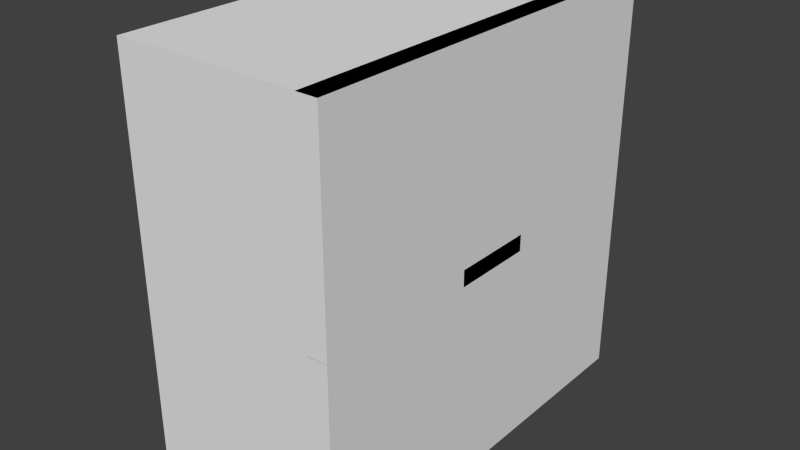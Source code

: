 # Source: cardslot.blend  (saved by Blender 2.69.0; exported with 4.5.12 LTS)
import bpy
from mathutils import Matrix  # noqa: F401  (used for matrix-valued properties, if any)

bpy.ops.wm.read_factory_settings(use_empty=True)
scene = bpy.context.scene
scene.name = 'Scene'

# ---- collections
col_collection_1 = bpy.data.collections.new('Collection 1'); scene.collection.children.link(col_collection_1)

# ---- world
world_world = bpy.data.worlds.new('World'); scene.world = world_world
world_world.color = (0.05088, 0.05088, 0.05088)
world_world.use_sun_shadow = False
world_world.sun_shadow_jitter_overblur = 0.0
world_world.cycles.sampling_method = 'MANUAL'
world_world.cycles.sample_map_resolution = 256

# ---- meshes
me_plane_002 = bpy.data.meshes.new('Plane.002')
me_plane_002.from_pydata([(1.0, -1.0, 0.0), (-1.0, -1.0, 0.0), (1.0, 1.0, 0.0), (-1.0, 1.0, 0.0)], [], [(1, 0, 2, 3)])
me_plane_002.use_remesh_preserve_volume = False
me_plane_002.use_remesh_preserve_attributes = False
me_plane_002.use_mirror_vertex_groups = False
me_plane_002.update()
me_cardslot = bpy.data.meshes.new('Cardslot')
me_cardslot.from_pydata([(2.0, 1.0, 5.0), (2.0, 1.0, -5.0), (2.0, 5.0, -5.0), (2.0, 5.0, 5.0), (-2.0, 1.0, -0.2), (-2.0, -1.0, -0.2), (-2.0, -1.0, 0.2), (-2.0, 1.0, 0.2), (2.0, 1.0, 0.2), (2.0, 1.0, -0.2), (2.0, -1.0, -0.2), (2.0, -1.0, 0.2), (2.0, -1.0, 5.0), (2.0, -1.0, 0.2), (2.0, 1.0, 0.2), (2.0, 1.0, 5.0), (2.0, -5.0, 5.0), (2.0, -5.0, -5.0), (2.0, -1.0, -5.0), (2.0, -1.0, 5.0), (2.0, -1.0, -0.2), (2.0, -1.0, -5.0), (2.0, 1.0, -5.0), (2.0, 1.0, -0.2), (1.5, 1.0, 5.0), (1.5, 1.0, -5.0), (1.5, 5.0, -5.0), (1.5, 5.0, 5.0), (-1.711, 0.7113, 0.08867), (-1.711, -0.7113, 0.08867), (-1.711, -0.7113, -0.08867), (-1.711, 0.7113, -0.08867), (1.5, -1.0, 5.0), (1.5, -1.0, 0.2), (1.5, 1.0, 0.2), (1.5, 1.0, 5.0), (1.5, -5.0, 5.0), (1.5, -5.0, -5.0), (1.5, -1.0, -5.0), (1.5, -1.0, 5.0), (1.5, -1.0, -0.2), (1.5, -1.0, -5.0), (1.5, 1.0, -5.0), (1.5, 1.0, -0.2)], [], [(0, 1, 2), (2, 3, 0), (4, 5, 6), (6, 7, 4), (7, 8, 9), (9, 4, 7), (5, 10, 11), (11, 6, 5), (5, 4, 9), (9, 10, 5), (11, 8, 7), (7, 6, 11), (12, 13, 14), (14, 15, 12), (16, 17, 18), (18, 19, 16), (20, 21, 22), (22, 23, 20), (26, 25, 24), (24, 27, 26), (30, 29, 28), (28, 31, 30), (34, 33, 32), (32, 35, 34), (38, 37, 36), (36, 39, 38), (42, 41, 40), (40, 43, 42), (21, 20, 40, 41), (22, 21, 41, 42), (3, 2, 26, 27), (13, 12, 32, 33), (19, 18, 38, 39), (12, 15, 35, 32), (14, 13, 33, 34), (17, 16, 36, 37), (15, 14, 34, 35), (0, 3, 27, 24), (2, 1, 25, 26), (16, 19, 39, 36), (20, 23, 43, 40), (23, 22, 42, 43), (1, 0, 24, 25), (18, 17, 37, 38)])
me_cardslot.use_remesh_preserve_volume = False
me_cardslot.use_remesh_preserve_attributes = False
me_cardslot.use_mirror_vertex_groups = False
me_cardslot.update()
me_plane_003 = bpy.data.meshes.new('Plane.003')
me_plane_003.from_pydata([(1.0, -1.0, 0.0), (-1.0, -1.0, 0.0), (1.0, 1.0, 0.0), (-1.0, 1.0, 0.0)], [], [(1, 0, 2, 3)])
me_plane_003.use_remesh_preserve_volume = False
me_plane_003.use_remesh_preserve_attributes = False
me_plane_003.use_mirror_vertex_groups = False
me_plane_003.update()
me_plane_004 = bpy.data.meshes.new('Plane.004')
me_plane_004.from_pydata([(1.0, -1.0, 0.0), (-1.0, -1.0, 0.0), (1.0, 1.0, 0.0), (-1.0, 1.0, 0.0)], [], [(1, 0, 2, 3)])
me_plane_004.use_remesh_preserve_volume = False
me_plane_004.use_remesh_preserve_attributes = False
me_plane_004.use_mirror_vertex_groups = False
me_plane_004.update()
me_plane_005 = bpy.data.meshes.new('Plane.005')
me_plane_005.from_pydata([(1.0, -1.0, 0.0), (-1.0, -1.0, 0.0), (1.0, 1.0, 0.0), (-1.0, 1.0, 0.0)], [], [(1, 0, 2, 3)])
me_plane_005.use_remesh_preserve_volume = False
me_plane_005.use_remesh_preserve_attributes = False
me_plane_005.use_mirror_vertex_groups = False
me_plane_005.update()
me_plane_006 = bpy.data.meshes.new('Plane.006')
me_plane_006.from_pydata([(1.0, -1.0, 0.0), (-1.0, -1.0, 0.0), (1.0, 1.0, 0.0), (-1.0, 1.0, 0.0)], [], [(1, 0, 2, 3)])
me_plane_006.use_remesh_preserve_volume = False
me_plane_006.use_remesh_preserve_attributes = False
me_plane_006.use_mirror_vertex_groups = False
me_plane_006.update()

# ---- objects
ob_plane = bpy.data.objects.new('Plane', me_plane_002)
ob_cardslot = bpy.data.objects.new('Cardslot', me_cardslot)
ob_plane_001 = bpy.data.objects.new('Plane.001', me_plane_003)
ob_plane_002 = bpy.data.objects.new('Plane.002', me_plane_004)
ob_plane_003 = bpy.data.objects.new('Plane.003', me_plane_005)
ob_plane_004 = bpy.data.objects.new('Plane.004', me_plane_006)

# ---- transforms, parenting, visibility, modifiers, constraints
ob_plane.location = (-3.0, 0.0, 0.0)
ob_plane.rotation_euler = (0.0, 1.571, 0.0)
ob_plane.scale = (5.0, 5.0, 1.0)
ob_plane.lineart.crease_threshold = 0.0
ob_cardslot.location = (0.0, 0.0, 0.0)
ob_cardslot.lineart.crease_threshold = 0.0
ob_plane_001.location = (-0.5, 0.0, 5.0)
ob_plane_001.scale = (2.5, 5.0, 1.0)
ob_plane_001.lineart.crease_threshold = 0.0
ob_plane_002.location = (-0.5, 0.0, -5.0)
ob_plane_002.scale = (2.5, 5.0, 1.0)
ob_plane_002.lineart.crease_threshold = 0.0
ob_plane_003.location = (-0.5, -5.0, 0.0)
ob_plane_003.rotation_euler = (1.571, 0.0, 0.0)
ob_plane_003.scale = (2.5, 5.0, 1.0)
ob_plane_003.lineart.crease_threshold = 0.0
ob_plane_004.location = (-0.5, 5.0, 0.0)
ob_plane_004.rotation_euler = (1.571, 0.0, 0.0)
ob_plane_004.scale = (2.5, 5.0, 1.0)
ob_plane_004.lineart.crease_threshold = 0.0

# ---- collection membership
col_collection_1.objects.link(ob_plane)
col_collection_1.objects.link(ob_cardslot)
col_collection_1.objects.link(ob_plane_001)
col_collection_1.objects.link(ob_plane_002)
col_collection_1.objects.link(ob_plane_003)
col_collection_1.objects.link(ob_plane_004)

# ---- scene / render settings (as saved in the file)
scene.frame_start = 1; scene.frame_end = 250; scene.frame_set(1)
scene.render.engine = 'BLENDER_EEVEE_NEXT'
scene.render.image_settings.compression = 90
scene.render.resolution_percentage = 50
scene.render.dither_intensity = 0.0
scene.cycles.use_denoising = False
scene.cycles.samples = 10
scene.cycles.sampling_pattern = 'TABULATED_SOBOL'
scene.cycles.light_sampling_threshold = 0.0
scene.cycles.use_adaptive_sampling = False
scene.cycles.use_light_tree = False
scene.cycles.blur_glossy = 0.0
scene.cycles.volume_bounces = 1
scene.cycles.pixel_filter_type = 'GAUSSIAN'
scene.cycles.sample_clamp_indirect = 0.0
scene.view_settings.view_transform = 'Standard'
bpy.context.view_layer.update()

# ---- added for rendering (the .blend has no active camera and no usable light): camera, sun
cam_auto = bpy.data.cameras.new('AutoCamera')
cam_auto.lens = 50.0
cam_auto.sensor_width = 36.0
cam_auto.clip_end = 1000.0
ob_auto_camera = bpy.data.objects.new('AutoCamera', cam_auto)
scene.collection.objects.link(ob_auto_camera)
ob_auto_camera.location = (13.3784, -16.6541, 11.1027)
ob_auto_camera.rotation_euler = (1.09748, -7.21219e-08, 0.694738)
scene.camera = ob_auto_camera
light_auto_sun = bpy.data.lights.new('AutoSun', 'SUN')
light_auto_sun.energy = 3.0
light_auto_sun.angle = 0.0523599
ob_auto_sun = bpy.data.objects.new('AutoSun', light_auto_sun)
scene.collection.objects.link(ob_auto_sun)
ob_auto_sun.rotation_euler = (0.872665, 0.174533, 0.523599)
bpy.context.view_layer.update()
